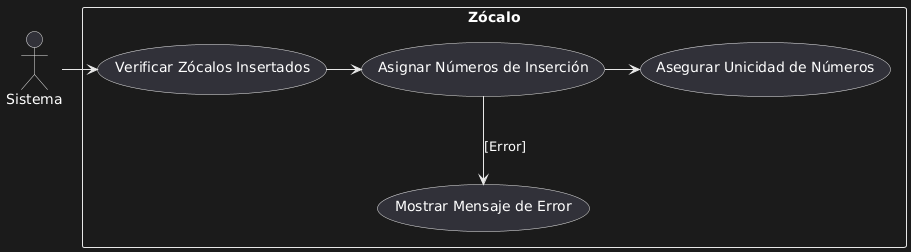

The diagram above was rendered by PlantUML. Its source (embedded in the PNG):
@startuml
actor Sistema

rectangle "Zócalo" {
    (Verificar Zócalos Insertados)
    (Asignar Números de Inserción)
    (Asegurar Unicidad de Números)
    (Mostrar Mensaje de Error)
}

Sistema -> (Verificar Zócalos Insertados)
(Verificar Zócalos Insertados) -> (Asignar Números de Inserción)
(Asignar Números de Inserción) -> (Asegurar Unicidad de Números)
(Asignar Números de Inserción) --> (Mostrar Mensaje de Error) : [Error]
@enduml